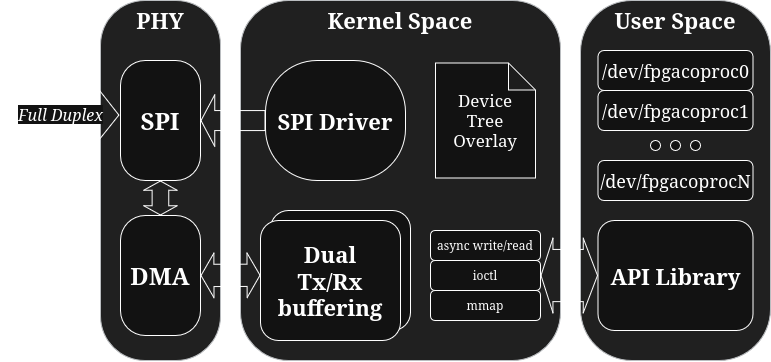

The diagram above was exported from draw.io. Its source (the exported page's mxGraphModel, read from the mxfile embedded in the PNG):
<mxGraphModel dx="1102" dy="700" grid="1" gridSize="10" guides="1" tooltips="1" connect="1" arrows="1" fold="1" page="1" pageScale="1" pageWidth="850" pageHeight="1100" math="0" shadow="0">
  <root>
    <mxCell id="0" />
    <mxCell id="1" parent="0" />
    <mxCell id="bmJMi8dL3LwUl2dsdHZC-2" value="&lt;font&gt;Kernel Space&lt;/font&gt;" style="rounded=1;whiteSpace=wrap;html=1;verticalAlign=top;fontSize=22;fontStyle=1;fillColor=#eeeeee;strokeColor=#36393d;" vertex="1" parent="1">
      <mxGeometry x="260" y="240" width="320" height="360" as="geometry" />
    </mxCell>
    <mxCell id="bmJMi8dL3LwUl2dsdHZC-3" value="User Space" style="rounded=1;whiteSpace=wrap;html=1;verticalAlign=top;fontSize=22;fontStyle=1;fillColor=#eeeeee;strokeColor=#36393d;arcSize=27;" vertex="1" parent="1">
      <mxGeometry x="600" y="240" width="190" height="360" as="geometry" />
    </mxCell>
    <mxCell id="bmJMi8dL3LwUl2dsdHZC-1" value="&lt;font style=&quot;font-size: 18px;&quot;&gt;/dev/fpgacoproc0&lt;/font&gt;" style="rounded=1;whiteSpace=wrap;html=1;" vertex="1" parent="1">
      <mxGeometry x="617.5" y="290" width="155" height="40" as="geometry" />
    </mxCell>
    <mxCell id="bmJMi8dL3LwUl2dsdHZC-4" value="&lt;font style=&quot;font-size: 18px;&quot;&gt;/dev/fpgacoproc1&lt;/font&gt;" style="rounded=1;whiteSpace=wrap;html=1;" vertex="1" parent="1">
      <mxGeometry x="617.5" y="330" width="155" height="40" as="geometry" />
    </mxCell>
    <mxCell id="bmJMi8dL3LwUl2dsdHZC-5" value="&lt;font style=&quot;font-size: 18px;&quot;&gt;/dev/fpgacoprocN&lt;/font&gt;" style="rounded=1;whiteSpace=wrap;html=1;" vertex="1" parent="1">
      <mxGeometry x="617.5" y="400" width="155" height="40" as="geometry" />
    </mxCell>
    <mxCell id="bmJMi8dL3LwUl2dsdHZC-7" value="" style="ellipse;whiteSpace=wrap;html=1;aspect=fixed;" vertex="1" parent="1">
      <mxGeometry x="670" y="380" width="10" height="10" as="geometry" />
    </mxCell>
    <mxCell id="bmJMi8dL3LwUl2dsdHZC-8" value="" style="ellipse;whiteSpace=wrap;html=1;aspect=fixed;" vertex="1" parent="1">
      <mxGeometry x="690" y="380" width="10" height="10" as="geometry" />
    </mxCell>
    <mxCell id="bmJMi8dL3LwUl2dsdHZC-9" value="" style="ellipse;whiteSpace=wrap;html=1;aspect=fixed;" vertex="1" parent="1">
      <mxGeometry x="710" y="380" width="10" height="10" as="geometry" />
    </mxCell>
    <mxCell id="bmJMi8dL3LwUl2dsdHZC-10" value="API Library" style="rounded=1;whiteSpace=wrap;html=1;fontSize=22;fontStyle=1" vertex="1" parent="1">
      <mxGeometry x="617.5" y="460" width="155" height="110" as="geometry" />
    </mxCell>
    <mxCell id="bmJMi8dL3LwUl2dsdHZC-11" value="PHY" style="rounded=1;whiteSpace=wrap;html=1;verticalAlign=top;fontSize=22;fontStyle=1;fillColor=#eeeeee;strokeColor=#36393d;arcSize=37;" vertex="1" parent="1">
      <mxGeometry x="120" y="240" width="120" height="360" as="geometry" />
    </mxCell>
    <mxCell id="bmJMi8dL3LwUl2dsdHZC-12" value="SPI" style="rounded=1;whiteSpace=wrap;html=1;fontSize=24;fontStyle=1;arcSize=31;" vertex="1" parent="1">
      <mxGeometry x="140" y="300" width="80" height="120" as="geometry" />
    </mxCell>
    <mxCell id="bmJMi8dL3LwUl2dsdHZC-13" value="mmap" style="rounded=1;whiteSpace=wrap;html=1;" vertex="1" parent="1">
      <mxGeometry x="450" y="530" width="110" height="30" as="geometry" />
    </mxCell>
    <mxCell id="bmJMi8dL3LwUl2dsdHZC-14" value="ioctl" style="rounded=1;whiteSpace=wrap;html=1;" vertex="1" parent="1">
      <mxGeometry x="450" y="500" width="110" height="30" as="geometry" />
    </mxCell>
    <mxCell id="bmJMi8dL3LwUl2dsdHZC-15" value="async write/read" style="rounded=1;whiteSpace=wrap;html=1;" vertex="1" parent="1">
      <mxGeometry x="450" y="470" width="110" height="30" as="geometry" />
    </mxCell>
    <mxCell id="bmJMi8dL3LwUl2dsdHZC-16" value="&lt;div&gt;Device&lt;/div&gt;&lt;div&gt;Tree&lt;/div&gt;&lt;div&gt;Overlay&lt;/div&gt;" style="shape=note;whiteSpace=wrap;html=1;backgroundOutline=1;darkOpacity=0.05;verticalAlign=middle;fontSize=17;size=27;" vertex="1" parent="1">
      <mxGeometry x="455" y="302.5" width="100" height="115" as="geometry" />
    </mxCell>
    <mxCell id="bmJMi8dL3LwUl2dsdHZC-17" value="SPI Driver" style="rounded=1;whiteSpace=wrap;html=1;fontSize=22;fontStyle=1;arcSize=43;" vertex="1" parent="1">
      <mxGeometry x="285" y="300" width="140" height="120" as="geometry" />
    </mxCell>
    <mxCell id="bmJMi8dL3LwUl2dsdHZC-18" value="DMA dual buffering" style="rounded=1;whiteSpace=wrap;html=1;fontSize=22;fontStyle=1" vertex="1" parent="1">
      <mxGeometry x="290" y="450" width="140" height="120" as="geometry" />
    </mxCell>
    <mxCell id="bmJMi8dL3LwUl2dsdHZC-19" value="&lt;div&gt;Dual&lt;/div&gt;&lt;div&gt;Tx/Rx buffering&lt;/div&gt;" style="rounded=1;whiteSpace=wrap;html=1;fontSize=22;fontStyle=1" vertex="1" parent="1">
      <mxGeometry x="280" y="460" width="140" height="120" as="geometry" />
    </mxCell>
    <mxCell id="bmJMi8dL3LwUl2dsdHZC-20" value="DMA" style="rounded=1;whiteSpace=wrap;html=1;fontSize=24;fontStyle=1;arcSize=31;" vertex="1" parent="1">
      <mxGeometry x="140" y="455" width="80" height="120" as="geometry" />
    </mxCell>
    <mxCell id="bmJMi8dL3LwUl2dsdHZC-21" value="" style="shape=flexArrow;endArrow=classic;startArrow=classic;html=1;rounded=0;exitX=1;exitY=0.5;exitDx=0;exitDy=0;entryX=0;entryY=0.5;entryDx=0;entryDy=0;width=52.22222222222222;startSize=3.638888888888889;startWidth=21.342592592592595;endWidth=21.342592592592595;endSize=4.411111111111111;" edge="1" parent="1" source="bmJMi8dL3LwUl2dsdHZC-14" target="bmJMi8dL3LwUl2dsdHZC-10">
      <mxGeometry width="100" height="100" relative="1" as="geometry">
        <mxPoint x="500" y="710" as="sourcePoint" />
        <mxPoint x="600" y="610" as="targetPoint" />
      </mxGeometry>
    </mxCell>
    <mxCell id="bmJMi8dL3LwUl2dsdHZC-22" value="" style="shape=flexArrow;endArrow=classic;startArrow=classic;html=1;rounded=0;exitX=1;exitY=0.5;exitDx=0;exitDy=0;entryX=0;entryY=0.5;entryDx=0;entryDy=0;width=22.285714285714285;startSize=3.9771428571428573;startWidth=21.342592592592595;endWidth=21.342592592592595;endSize=3.9771428571428573;" edge="1" parent="1">
      <mxGeometry width="100" height="100" relative="1" as="geometry">
        <mxPoint x="220" y="514.9100000000001" as="sourcePoint" />
        <mxPoint x="280" y="514.7100000000002" as="targetPoint" />
      </mxGeometry>
    </mxCell>
    <mxCell id="bmJMi8dL3LwUl2dsdHZC-23" value="" style="shape=flexArrow;endArrow=classic;startArrow=classic;html=1;rounded=0;exitX=0.5;exitY=1;exitDx=0;exitDy=0;entryX=0.5;entryY=0;entryDx=0;entryDy=0;width=16.666666666666668;startSize=2.74;startWidth=15.726495726495724;endWidth=15.726495726495724;endSize=2.74;" edge="1" parent="1" source="bmJMi8dL3LwUl2dsdHZC-12" target="bmJMi8dL3LwUl2dsdHZC-20">
      <mxGeometry width="100" height="100" relative="1" as="geometry">
        <mxPoint x="60" y="450.19999999999993" as="sourcePoint" />
        <mxPoint x="120" y="450" as="targetPoint" />
      </mxGeometry>
    </mxCell>
    <mxCell id="bmJMi8dL3LwUl2dsdHZC-24" value="" style="shape=flexArrow;endArrow=classic;html=1;rounded=0;entryX=1;entryY=0.5;entryDx=0;entryDy=0;exitX=0;exitY=0.5;exitDx=0;exitDy=0;width=20;endSize=4.24;endWidth=30.666666666666668;" edge="1" parent="1" source="bmJMi8dL3LwUl2dsdHZC-17" target="bmJMi8dL3LwUl2dsdHZC-12">
      <mxGeometry width="50" height="50" relative="1" as="geometry">
        <mxPoint x="270" y="460" as="sourcePoint" />
        <mxPoint x="320" y="410" as="targetPoint" />
      </mxGeometry>
    </mxCell>
    <mxCell id="bmJMi8dL3LwUl2dsdHZC-25" value="Full Duplex" style="shape=flexArrow;endArrow=classic;startArrow=classic;html=1;rounded=0;entryX=-0.014;entryY=0.454;entryDx=0;entryDy=0;entryPerimeter=0;startWidth=35.69560047562425;endWidth=35.69560047562425;startSize=12.089655172413794;endSize=12.089655172413794;width=57.24137931034483;fontSize=16;fontStyle=2" edge="1" parent="1" target="bmJMi8dL3LwUl2dsdHZC-12">
      <mxGeometry width="100" height="100" relative="1" as="geometry">
        <mxPoint x="20" y="354" as="sourcePoint" />
        <mxPoint x="90" y="350" as="targetPoint" />
      </mxGeometry>
    </mxCell>
  </root>
</mxGraphModel>